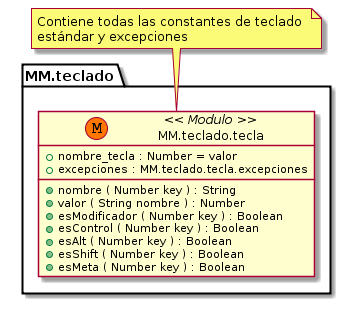

The diagram above was rendered by PlantUML. Its source (embedded in the PNG):
@startuml
class "MM.teclado.tecla" << (M,#FF7700) Modulo >> {
  + nombre_tecla : Number = valor 
  + excepciones : MM.teclado.tecla.excepciones
  + nombre ( Number key ) : String
  + valor ( String nombre ) : Number
  + esModificador ( Number key ) : Boolean
  + esControl ( Number key ) : Boolean
  + esAlt ( Number key ) : Boolean
  + esShift ( Number key ) : Boolean
  + esMeta ( Number key ) : Boolean
}
note left MM.teclado.tecla 
  Contiene todas las constantes de teclado 
  estándar y excepciones
end note
@enduml